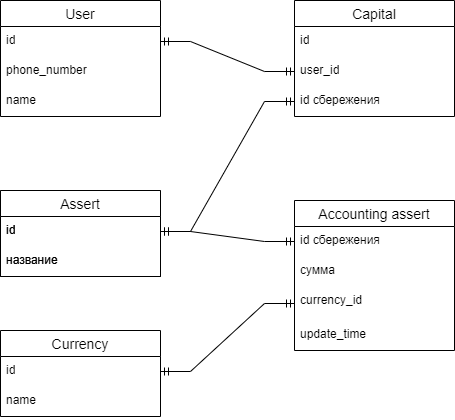

The diagram above was exported from draw.io. Its source (the exported page's mxGraphModel, read from the mxfile embedded in the PNG):
<mxGraphModel dx="880" dy="532" grid="1" gridSize="10" guides="1" tooltips="1" connect="1" arrows="1" fold="1" page="1" pageScale="1" pageWidth="827" pageHeight="1169" math="0" shadow="0">
  <root>
    <mxCell id="0" />
    <mxCell id="1" parent="0" />
    <mxCell id="t2vSOwJ3_PMH6XT8kQEL-37" value="User" style="swimlane;fontStyle=0;childLayout=stackLayout;horizontal=1;startSize=26;horizontalStack=0;resizeParent=1;resizeParentMax=0;resizeLast=0;collapsible=1;marginBottom=0;align=center;fontSize=14;" parent="1" vertex="1">
      <mxGeometry x="120" y="70" width="160" height="116" as="geometry" />
    </mxCell>
    <mxCell id="t2vSOwJ3_PMH6XT8kQEL-38" value="id&lt;br&gt;" style="text;strokeColor=none;fillColor=none;spacingLeft=4;spacingRight=4;overflow=hidden;rotatable=0;points=[[0,0.5],[1,0.5]];portConstraint=eastwest;fontSize=12;whiteSpace=wrap;html=1;" parent="t2vSOwJ3_PMH6XT8kQEL-37" vertex="1">
      <mxGeometry y="26" width="160" height="30" as="geometry" />
    </mxCell>
    <mxCell id="t2vSOwJ3_PMH6XT8kQEL-39" value="phone_number" style="text;strokeColor=none;fillColor=none;spacingLeft=4;spacingRight=4;overflow=hidden;rotatable=0;points=[[0,0.5],[1,0.5]];portConstraint=eastwest;fontSize=12;whiteSpace=wrap;html=1;" parent="t2vSOwJ3_PMH6XT8kQEL-37" vertex="1">
      <mxGeometry y="56" width="160" height="30" as="geometry" />
    </mxCell>
    <mxCell id="t2vSOwJ3_PMH6XT8kQEL-40" value="name&lt;br&gt;" style="text;strokeColor=none;fillColor=none;spacingLeft=4;spacingRight=4;overflow=hidden;rotatable=0;points=[[0,0.5],[1,0.5]];portConstraint=eastwest;fontSize=12;whiteSpace=wrap;html=1;" parent="t2vSOwJ3_PMH6XT8kQEL-37" vertex="1">
      <mxGeometry y="86" width="160" height="30" as="geometry" />
    </mxCell>
    <mxCell id="t2vSOwJ3_PMH6XT8kQEL-41" value="Capital" style="swimlane;fontStyle=0;childLayout=stackLayout;horizontal=1;startSize=26;horizontalStack=0;resizeParent=1;resizeParentMax=0;resizeLast=0;collapsible=1;marginBottom=0;align=center;fontSize=14;" parent="1" vertex="1">
      <mxGeometry x="414" y="70" width="160" height="116" as="geometry" />
    </mxCell>
    <mxCell id="t2vSOwJ3_PMH6XT8kQEL-42" value="id" style="text;strokeColor=none;fillColor=none;spacingLeft=4;spacingRight=4;overflow=hidden;rotatable=0;points=[[0,0.5],[1,0.5]];portConstraint=eastwest;fontSize=12;whiteSpace=wrap;html=1;" parent="t2vSOwJ3_PMH6XT8kQEL-41" vertex="1">
      <mxGeometry y="26" width="160" height="30" as="geometry" />
    </mxCell>
    <mxCell id="t2vSOwJ3_PMH6XT8kQEL-43" value="user_id" style="text;strokeColor=none;fillColor=none;spacingLeft=4;spacingRight=4;overflow=hidden;rotatable=0;points=[[0,0.5],[1,0.5]];portConstraint=eastwest;fontSize=12;whiteSpace=wrap;html=1;" parent="t2vSOwJ3_PMH6XT8kQEL-41" vertex="1">
      <mxGeometry y="56" width="160" height="30" as="geometry" />
    </mxCell>
    <mxCell id="t2vSOwJ3_PMH6XT8kQEL-44" value="id сбережения" style="text;strokeColor=none;fillColor=none;spacingLeft=4;spacingRight=4;overflow=hidden;rotatable=0;points=[[0,0.5],[1,0.5]];portConstraint=eastwest;fontSize=12;whiteSpace=wrap;html=1;" parent="t2vSOwJ3_PMH6XT8kQEL-41" vertex="1">
      <mxGeometry y="86" width="160" height="30" as="geometry" />
    </mxCell>
    <mxCell id="t2vSOwJ3_PMH6XT8kQEL-45" value="Assert" style="swimlane;fontStyle=0;childLayout=stackLayout;horizontal=1;startSize=26;horizontalStack=0;resizeParent=1;resizeParentMax=0;resizeLast=0;collapsible=1;marginBottom=0;align=center;fontSize=14;" parent="1" vertex="1">
      <mxGeometry x="120" y="260" width="160" height="86" as="geometry" />
    </mxCell>
    <mxCell id="t2vSOwJ3_PMH6XT8kQEL-46" value="id" style="text;strokeColor=none;fillColor=none;spacingLeft=4;spacingRight=4;overflow=hidden;rotatable=0;points=[[0,0.5],[1,0.5]];portConstraint=eastwest;fontSize=12;whiteSpace=wrap;html=1;" parent="t2vSOwJ3_PMH6XT8kQEL-45" vertex="1">
      <mxGeometry y="26" width="160" height="30" as="geometry" />
    </mxCell>
    <mxCell id="t2vSOwJ3_PMH6XT8kQEL-47" value="название" style="text;strokeColor=none;fillColor=none;spacingLeft=4;spacingRight=4;overflow=hidden;rotatable=0;points=[[0,0.5],[1,0.5]];portConstraint=eastwest;fontSize=12;whiteSpace=wrap;html=1;" parent="t2vSOwJ3_PMH6XT8kQEL-45" vertex="1">
      <mxGeometry y="56" width="160" height="30" as="geometry" />
    </mxCell>
    <mxCell id="t2vSOwJ3_PMH6XT8kQEL-49" value="Accounting assert" style="swimlane;fontStyle=0;childLayout=stackLayout;horizontal=1;startSize=26;horizontalStack=0;resizeParent=1;resizeParentMax=0;resizeLast=0;collapsible=1;marginBottom=0;align=center;fontSize=14;" parent="1" vertex="1">
      <mxGeometry x="414" y="270" width="160" height="150" as="geometry" />
    </mxCell>
    <mxCell id="t2vSOwJ3_PMH6XT8kQEL-50" value="id сбережения" style="text;strokeColor=none;fillColor=none;spacingLeft=4;spacingRight=4;overflow=hidden;rotatable=0;points=[[0,0.5],[1,0.5]];portConstraint=eastwest;fontSize=12;whiteSpace=wrap;html=1;" parent="t2vSOwJ3_PMH6XT8kQEL-49" vertex="1">
      <mxGeometry y="26" width="160" height="30" as="geometry" />
    </mxCell>
    <mxCell id="t2vSOwJ3_PMH6XT8kQEL-51" value="сумма&lt;br&gt;" style="text;strokeColor=none;fillColor=none;spacingLeft=4;spacingRight=4;overflow=hidden;rotatable=0;points=[[0,0.5],[1,0.5]];portConstraint=eastwest;fontSize=12;whiteSpace=wrap;html=1;" parent="t2vSOwJ3_PMH6XT8kQEL-49" vertex="1">
      <mxGeometry y="56" width="160" height="30" as="geometry" />
    </mxCell>
    <mxCell id="t2vSOwJ3_PMH6XT8kQEL-52" value="currency_id" style="text;strokeColor=none;fillColor=none;spacingLeft=4;spacingRight=4;overflow=hidden;rotatable=0;points=[[0,0.5],[1,0.5]];portConstraint=eastwest;fontSize=12;whiteSpace=wrap;html=1;" parent="t2vSOwJ3_PMH6XT8kQEL-49" vertex="1">
      <mxGeometry y="86" width="160" height="34" as="geometry" />
    </mxCell>
    <mxCell id="t2vSOwJ3_PMH6XT8kQEL-53" value="update_time" style="text;strokeColor=none;fillColor=none;spacingLeft=4;spacingRight=4;overflow=hidden;rotatable=0;points=[[0,0.5],[1,0.5]];portConstraint=eastwest;fontSize=12;whiteSpace=wrap;html=1;" parent="t2vSOwJ3_PMH6XT8kQEL-49" vertex="1">
      <mxGeometry y="120" width="160" height="30" as="geometry" />
    </mxCell>
    <mxCell id="t2vSOwJ3_PMH6XT8kQEL-54" value="" style="edgeStyle=entityRelationEdgeStyle;fontSize=12;html=1;endArrow=ERmandOne;startArrow=ERmandOne;rounded=0;entryX=0;entryY=0.5;entryDx=0;entryDy=0;" parent="1" source="t2vSOwJ3_PMH6XT8kQEL-38" target="t2vSOwJ3_PMH6XT8kQEL-43" edge="1">
      <mxGeometry width="100" height="100" relative="1" as="geometry">
        <mxPoint x="360" y="320" as="sourcePoint" />
        <mxPoint x="460" y="220" as="targetPoint" />
      </mxGeometry>
    </mxCell>
    <mxCell id="t2vSOwJ3_PMH6XT8kQEL-55" value="" style="edgeStyle=entityRelationEdgeStyle;fontSize=12;html=1;endArrow=ERmandOne;startArrow=ERmandOne;rounded=0;entryX=0;entryY=0.5;entryDx=0;entryDy=0;" parent="1" source="t2vSOwJ3_PMH6XT8kQEL-46" target="t2vSOwJ3_PMH6XT8kQEL-44" edge="1">
      <mxGeometry width="100" height="100" relative="1" as="geometry">
        <mxPoint x="360" y="320" as="sourcePoint" />
        <mxPoint x="460" y="220" as="targetPoint" />
      </mxGeometry>
    </mxCell>
    <mxCell id="t2vSOwJ3_PMH6XT8kQEL-56" value="" style="edgeStyle=entityRelationEdgeStyle;fontSize=12;html=1;endArrow=ERmandOne;startArrow=ERmandOne;rounded=0;exitX=1;exitY=0.5;exitDx=0;exitDy=0;" parent="1" source="t2vSOwJ3_PMH6XT8kQEL-46" target="t2vSOwJ3_PMH6XT8kQEL-50" edge="1">
      <mxGeometry width="100" height="100" relative="1" as="geometry">
        <mxPoint x="360" y="320" as="sourcePoint" />
        <mxPoint x="460" y="220" as="targetPoint" />
      </mxGeometry>
    </mxCell>
    <mxCell id="A0qmtyFlnB6rZuzuBvPS-1" value="Assert" style="swimlane;fontStyle=0;childLayout=stackLayout;horizontal=1;startSize=26;horizontalStack=0;resizeParent=1;resizeParentMax=0;resizeLast=0;collapsible=1;marginBottom=0;align=center;fontSize=14;" vertex="1" parent="1">
      <mxGeometry x="120" y="260" width="160" height="86" as="geometry" />
    </mxCell>
    <mxCell id="A0qmtyFlnB6rZuzuBvPS-2" value="id" style="text;strokeColor=none;fillColor=none;spacingLeft=4;spacingRight=4;overflow=hidden;rotatable=0;points=[[0,0.5],[1,0.5]];portConstraint=eastwest;fontSize=12;whiteSpace=wrap;html=1;" vertex="1" parent="A0qmtyFlnB6rZuzuBvPS-1">
      <mxGeometry y="26" width="160" height="30" as="geometry" />
    </mxCell>
    <mxCell id="A0qmtyFlnB6rZuzuBvPS-3" value="название" style="text;strokeColor=none;fillColor=none;spacingLeft=4;spacingRight=4;overflow=hidden;rotatable=0;points=[[0,0.5],[1,0.5]];portConstraint=eastwest;fontSize=12;whiteSpace=wrap;html=1;" vertex="1" parent="A0qmtyFlnB6rZuzuBvPS-1">
      <mxGeometry y="56" width="160" height="30" as="geometry" />
    </mxCell>
    <mxCell id="A0qmtyFlnB6rZuzuBvPS-4" value="Currency" style="swimlane;fontStyle=0;childLayout=stackLayout;horizontal=1;startSize=26;horizontalStack=0;resizeParent=1;resizeParentMax=0;resizeLast=0;collapsible=1;marginBottom=0;align=center;fontSize=14;" vertex="1" parent="1">
      <mxGeometry x="120" y="400" width="160" height="86" as="geometry" />
    </mxCell>
    <mxCell id="A0qmtyFlnB6rZuzuBvPS-5" value="id" style="text;strokeColor=none;fillColor=none;spacingLeft=4;spacingRight=4;overflow=hidden;rotatable=0;points=[[0,0.5],[1,0.5]];portConstraint=eastwest;fontSize=12;whiteSpace=wrap;html=1;" vertex="1" parent="A0qmtyFlnB6rZuzuBvPS-4">
      <mxGeometry y="26" width="160" height="30" as="geometry" />
    </mxCell>
    <mxCell id="A0qmtyFlnB6rZuzuBvPS-6" value="name" style="text;strokeColor=none;fillColor=none;spacingLeft=4;spacingRight=4;overflow=hidden;rotatable=0;points=[[0,0.5],[1,0.5]];portConstraint=eastwest;fontSize=12;whiteSpace=wrap;html=1;" vertex="1" parent="A0qmtyFlnB6rZuzuBvPS-4">
      <mxGeometry y="56" width="160" height="30" as="geometry" />
    </mxCell>
    <mxCell id="A0qmtyFlnB6rZuzuBvPS-7" value="" style="edgeStyle=entityRelationEdgeStyle;fontSize=12;html=1;endArrow=ERmandOne;startArrow=ERmandOne;rounded=0;exitX=1;exitY=0.5;exitDx=0;exitDy=0;" edge="1" parent="1" source="A0qmtyFlnB6rZuzuBvPS-5" target="t2vSOwJ3_PMH6XT8kQEL-52">
      <mxGeometry width="100" height="100" relative="1" as="geometry">
        <mxPoint x="290" y="360" as="sourcePoint" />
        <mxPoint x="410" y="370" as="targetPoint" />
      </mxGeometry>
    </mxCell>
  </root>
</mxGraphModel>